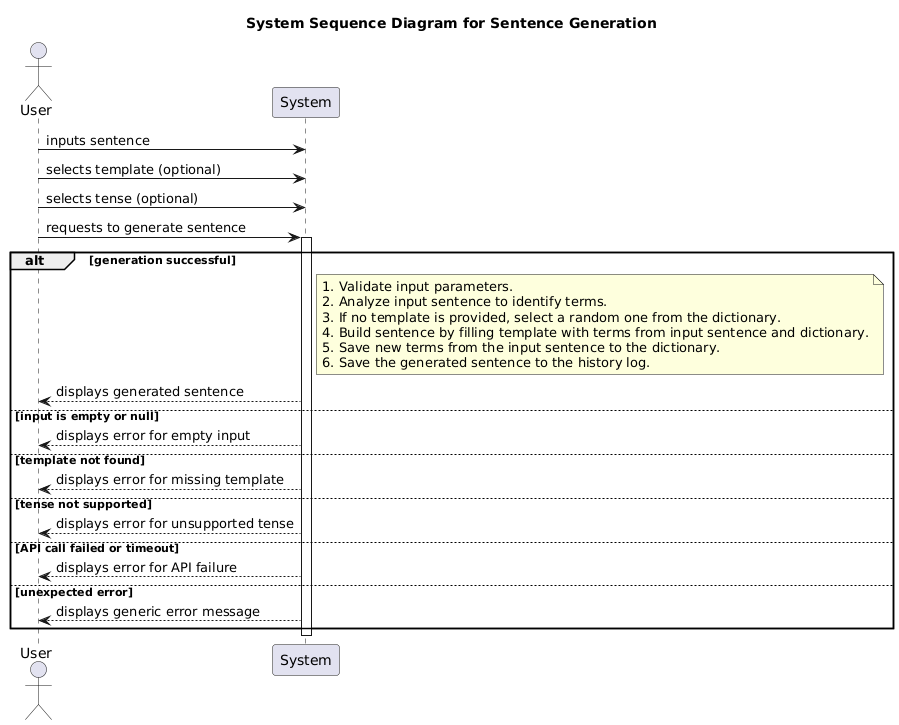

The diagram above was rendered by PlantUML. Its source (embedded in the PNG):
@startuml
title System Sequence Diagram for Sentence Generation
actor User
participant System

User -> System: inputs sentence
User -> System: selects template (optional)
User -> System: selects tense (optional)
User -> System: requests to generate sentence
activate System

alt generation successful
    note right of System
        1. Validate input parameters.
        2. Analyze input sentence to identify terms.
        3. If no template is provided, select a random one from the dictionary.
        4. Build sentence by filling template with terms from input sentence and dictionary.
        5. Save new terms from the input sentence to the dictionary.
        6. Save the generated sentence to the history log.
    end note
    System --> User: displays generated sentence

else input is empty or null
    System --> User: displays error for empty input
else template not found
    System --> User: displays error for missing template
else tense not supported
    System --> User: displays error for unsupported tense
else API call failed or timeout
    System --> User: displays error for API failure
else unexpected error
    System --> User: displays generic error message
end

deactivate System
@enduml